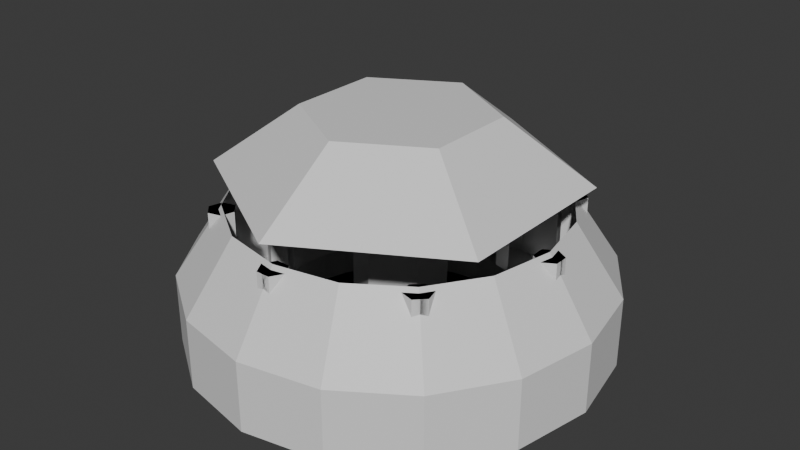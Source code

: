 # Source: CylinderLevel.blend  (saved by Blender 4.0.36; exported with 4.5.12 LTS)
import bpy
from mathutils import Matrix  # noqa: F401  (used for matrix-valued properties, if any)

bpy.ops.wm.read_factory_settings(use_empty=True)
scene = bpy.context.scene
scene.name = 'Scene'

# ---- collections
col_collection = bpy.data.collections.new('Collection'); scene.collection.children.link(col_collection)

# ---- materials (node trees are filled in below, after node groups)
mat_arena = bpy.data.materials.new('Arena')
mat_arena.use_transparent_shadow = False
mat_pillar = bpy.data.materials.new('Pillar')
mat_pillar.use_transparent_shadow = False

# ---- material node trees
mat_arena.use_nodes = True; mat_arena.node_tree.nodes.clear()
_N = mat_arena.node_tree.nodes; _L = mat_arena.node_tree.links
n0 = _N.new('ShaderNodeBsdfPrincipled'); n0.name = 'Principled BSDF'; n0.location = (10, 300)
n0.inputs[3].default_value = 1.45
n1 = _N.new('ShaderNodeOutputMaterial'); n1.name = 'Material Output'; n1.location = (300, 300)
_L.new(n0.outputs[0], n1.inputs[0])
n1.is_active_output = True
mat_pillar.use_nodes = True; mat_pillar.node_tree.nodes.clear()
_N = mat_pillar.node_tree.nodes; _L = mat_pillar.node_tree.links
n0 = _N.new('ShaderNodeBsdfPrincipled'); n0.name = 'Principled BSDF'; n0.location = (10, 300)
n0.inputs[3].default_value = 1.45
n1 = _N.new('ShaderNodeOutputMaterial'); n1.name = 'Material Output'; n1.location = (300, 300)
_L.new(n0.outputs[0], n1.inputs[0])
n1.is_active_output = True

# ---- world
world_world = bpy.data.worlds.new('World'); scene.world = world_world
world_world.use_nodes = True; world_world.node_tree.nodes.clear()
_N = world_world.node_tree.nodes; _L = world_world.node_tree.links
n0 = _N.new('ShaderNodeOutputWorld'); n0.name = 'World Output'; n0.location = (300, 300)
n1 = _N.new('ShaderNodeBackground'); n1.name = 'Background'; n1.location = (10, 300)
n1.inputs[0].default_value = (0.05088, 0.05088, 0.05088, 1.0)
_L.new(n1.outputs[0], n0.inputs[0])
n0.is_active_output = True
world_world.color = (0.05088, 0.05088, 0.05088)
world_world.use_sun_shadow = False
world_world.sun_shadow_jitter_overblur = 0.0

# ---- meshes
me_cylinder = bpy.data.meshes.new('Cylinder')
me_cylinder.from_pydata([(-9.234e-08, 16.03, -0.04167), (-9.234e-08, 16.03, 3.662), (3.128, 15.72, -0.04167), (3.128, 15.72, 3.662), (6.135, 14.81, -0.04167), (6.135, 14.81, 3.662), (8.907, 13.33, -0.04167), (8.907, 13.33, 3.662), (11.34, 11.34, -0.04167), (11.34, 11.34, 3.662), (13.33, 8.907, -0.04167), (13.33, 8.907, 3.662), (14.81, 6.135, -0.04167), (14.81, 6.135, 3.662), (15.72, 3.128, -0.04167), (15.72, 3.128, 3.662), (16.03, -2.567e-08, -0.04167), (16.03, -2.567e-08, 3.662), (15.72, -3.128, -0.04167), (15.72, -3.128, 3.662), (14.81, -6.135, -0.04167), (14.81, -6.135, 3.662), (13.33, -8.907, -0.04167), (13.33, -8.907, 3.662), (11.34, -11.34, -0.04167), (11.34, -11.34, 3.662), (8.907, -13.33, -0.04167), (8.907, -13.33, 3.662), (6.135, -14.81, -0.04167), (6.135, -14.81, 3.662), (3.128, -15.72, -0.04167), (3.128, -15.72, 3.662), (-9.234e-08, -16.03, -0.04167), (-9.234e-08, -16.03, 3.662), (-3.128, -15.72, -0.04167), (-3.128, -15.72, 3.662), (-6.135, -14.81, -0.04167), (-6.135, -14.81, 3.662), (-8.907, -13.33, -0.04167), (-8.907, -13.33, 3.662), (-11.34, -11.34, -0.04167), (-11.34, -11.34, 3.662), (-13.33, -8.907, -0.04167), (-13.33, -8.907, 3.662), (-14.81, -6.135, -0.04167), (-14.81, -6.135, 3.662), (-15.72, -3.128, -0.04167), (-15.72, -3.128, 3.662), (-16.03, -2.567e-08, -0.04167), (-16.03, -2.567e-08, 3.662), (-15.72, 3.128, -0.04167), (-15.72, 3.128, 3.662), (-14.81, 6.135, -0.04167), (-14.81, 6.135, 3.662), (-13.33, 8.907, -0.04167), (-13.33, 8.907, 3.662), (-11.34, 11.34, -0.04167), (-11.34, 11.34, 3.662), (-8.907, 13.33, -0.04167), (-8.907, 13.33, 3.662), (-6.135, 14.81, -0.04167), (-6.135, 14.81, 3.662), (-3.128, 15.72, -0.04167), (-3.128, 15.72, 3.662)], [], [(0, 2, 3, 1), (2, 4, 5, 3), (4, 6, 7, 5), (6, 8, 9, 7), (8, 10, 11, 9), (10, 12, 13, 11), (12, 14, 15, 13), (14, 16, 17, 15), (16, 18, 19, 17), (18, 20, 21, 19), (20, 22, 23, 21), (22, 24, 25, 23), (24, 26, 27, 25), (26, 28, 29, 27), (28, 30, 31, 29), (30, 32, 33, 31), (32, 34, 35, 33), (34, 36, 37, 35), (36, 38, 39, 37), (38, 40, 41, 39), (40, 42, 43, 41), (42, 44, 45, 43), (44, 46, 47, 45), (46, 48, 49, 47), (48, 50, 51, 49), (50, 52, 53, 51), (52, 54, 55, 53), (54, 56, 57, 55), (56, 58, 59, 57), (58, 60, 61, 59), (60, 62, 63, 61), (62, 0, 1, 63), (0, 62, 60, 58, 56, 54, 52, 50, 48, 46, 44, 42, 40, 38, 36, 34, 32, 30, 28, 26, 24, 22, 20, 18, 16, 14, 12, 10, 8, 6, 4, 2)])
_uv = me_cylinder.uv_layers.new(name='UVMap')
_uv.uv.foreach_set('vector', [1.0, 0.5, 0.9688, 0.5, 0.9688, 1.0, 1.0, 1.0, 0.9688, 0.5, 0.9375, 0.5, 0.9375, 1.0, 0.9688, 1.0, 0.9375, 0.5, 0.9062, 0.5, 0.9062, 1.0, 0.9375, 1.0, 0.9062, 0.5, 0.875, 0.5, 0.875, 1.0, 0.9062, 1.0, 0.875, 0.5, 0.8438, 0.5, 0.8438, 1.0, 0.875, 1.0, 0.8438, 0.5, 0.8125, 0.5, 0.8125, 1.0, 0.8438, 1.0, 0.8125, 0.5, 0.7812, 0.5, 0.7812, 1.0, 0.8125, 1.0, 0.7812, 0.5, 0.75, 0.5, 0.75, 1.0, 0.7812, 1.0, 0.75, 0.5, 0.7188, 0.5, 0.7188, 1.0, 0.75, 1.0, 0.7188, 0.5, 0.6875, 0.5, 0.6875, 1.0, 0.7188, 1.0, 0.6875, 0.5, 0.6562, 0.5, 0.6562, 1.0, 0.6875, 1.0, 0.6562, 0.5, 0.625, 0.5, 0.625, 1.0, 0.6562, 1.0, 0.625, 0.5, 0.5938, 0.5, 0.5938, 1.0, 0.625, 1.0, 0.5938, 0.5, 0.5625, 0.5, 0.5625, 1.0, 0.5938, 1.0, 0.5625, 0.5, 0.5312, 0.5, 0.5312, 1.0, 0.5625, 1.0, 0.5312, 0.5, 0.5, 0.5, 0.5, 1.0, 0.5312, 1.0, 0.5, 0.5, 0.4688, 0.5, 0.4688, 1.0, 0.5, 1.0, 0.4688, 0.5, 0.4375, 0.5, 0.4375, 1.0, 0.4688, 1.0, 0.4375, 0.5, 0.4062, 0.5, 0.4062, 1.0, 0.4375, 1.0, 0.4062, 0.5, 0.375, 0.5, 0.375, 1.0, 0.4062, 1.0, 0.375, 0.5, 0.3438, 0.5, 0.3438, 1.0, 0.375, 1.0, 0.3438, 0.5, 0.3125, 0.5, 0.3125, 1.0, 0.3438, 1.0, 0.3125, 0.5, 0.2812, 0.5, 0.2812, 1.0, 0.3125, 1.0, 0.2812, 0.5, 0.25, 0.5, 0.25, 1.0, 0.2812, 1.0, 0.25, 0.5, 0.2188, 0.5, 0.2188, 1.0, 0.25, 1.0, 0.2188, 0.5, 0.1875, 0.5, 0.1875, 1.0, 0.2188, 1.0, 0.1875, 0.5, 0.1562, 0.5, 0.1562, 1.0, 0.1875, 1.0, 0.1562, 0.5, 0.125, 0.5, 0.125, 1.0, 0.1562, 1.0, 0.125, 0.5, 0.09375, 0.5, 0.09375, 1.0, 0.125, 1.0, 0.09375, 0.5, 0.0625, 0.5, 0.0625, 1.0, 0.09375, 1.0, 0.0625, 0.5, 0.03125, 0.5, 0.03125, 1.0, 0.0625, 1.0, 0.03125, 0.5, 0.0, 0.5, 0.0, 1.0, 0.03125, 1.0, 0.75, 0.49, 0.7032, 0.4854, 0.6582, 0.4717, 0.6167, 0.4496, 0.5803, 0.4197, 0.5504, 0.3833, 0.5283, 0.3418, 0.5146, 0.2968, 0.51, 0.25, 0.5146, 0.2032, 0.5283, 0.1582, 0.5504, 0.1167, 0.5803, 0.08029, 0.6167, 0.05045, 0.6582, 0.02827, 0.7032, 0.01461, 0.75, 0.01, 0.7968, 0.01461, 0.8418, 0.02827, 0.8833, 0.05045, 0.9197, 0.08029, 0.9496, 0.1167, 0.9717, 0.1582, 0.9854, 0.2032, 0.99, 0.25, 0.9854, 0.2968, 0.9717, 0.3418, 0.9496, 0.3833, 0.9197, 0.4197, 0.8833, 0.4496, 0.8418, 0.4717, 0.7968, 0.4854])
me_cylinder.materials.append(mat_arena)
me_cylinder.update()
me_cylinder_004 = bpy.data.meshes.new('Cylinder.004')
me_cylinder_004.from_pydata([(0.0, 26.83, -0.04167), (2.682e-08, 20.79, 18.11), (10.27, 24.79, -0.04167), (7.957, 19.21, 18.11), (18.97, 18.97, -0.04167), (14.7, 14.7, 18.11), (24.79, 10.27, -0.04167), (19.21, 7.957, 18.11), (26.83, 0.0, -0.04167), (20.79, 0.0, 18.11), (24.79, -10.27, -0.04167), (19.21, -7.957, 18.11), (18.97, -18.97, -0.04167), (14.7, -14.7, 18.11), (10.27, -24.79, -0.04167), (7.957, -19.21, 18.11), (0.0, -26.83, -0.04167), (2.682e-08, -20.79, 18.11), (-10.27, -24.79, -0.04167), (-7.957, -19.21, 18.11), (-18.97, -18.97, -0.04167), (-14.7, -14.7, 18.11), (-24.79, -10.27, -0.04167), (-19.21, -7.957, 18.11), (-26.83, 0.0, -0.04167), (-20.79, 0.0, 18.11), (-24.79, 10.27, -0.04167), (-19.21, 7.957, 18.11), (-18.97, 18.97, -0.04167), (-14.7, 14.7, 18.11), (-10.27, 24.79, -0.04167), (-7.957, 19.21, 18.11), (0.0, 26.83, 9.036), (10.27, 24.79, 9.036), (18.97, 18.97, 9.036), (24.79, 10.27, 9.036), (26.83, 0.0, 9.036), (24.79, -10.27, 9.036), (18.97, -18.97, 9.036), (10.27, -24.79, 9.036), (0.0, -26.83, 9.036), (-10.27, -24.79, 9.036), (-18.97, -18.97, 9.036), (-24.79, -10.27, 9.036), (-26.83, 0.0, 9.036), (-24.79, 10.27, 9.036), (-18.97, 18.97, 9.036), (-10.27, 24.79, 9.036), (5.133, 25.81, -0.04167), (3.978, 20.0, 18.11), (1.341e-08, 23.81, 13.57), (10.27, 24.79, 4.497), (14.62, 21.88, -0.04167), (11.33, 16.96, 18.11), (18.97, 18.97, 4.497), (21.88, 14.62, -0.04167), (16.96, 11.33, 18.11), (24.79, 10.27, 4.497), (25.81, 5.133, -0.04167), (20.0, 3.978, 18.11), (26.83, 0.0, 4.497), (25.81, -5.133, -0.04167), (20.0, -3.978, 18.11), (24.79, -10.27, 4.497), (21.88, -14.62, -0.04167), (16.96, -11.33, 18.11), (18.97, -18.97, 4.497), (14.62, -21.88, -0.04167), (11.33, -16.96, 18.11), (10.27, -24.79, 4.497), (5.133, -25.81, -0.04167), (3.978, -20.0, 18.11), (0.0, -26.83, 4.497), (-5.133, -25.81, -0.04167), (-3.978, -20.0, 18.11), (-10.27, -24.79, 4.497), (-14.62, -21.88, -0.04167), (-11.33, -16.96, 18.11), (-18.97, -18.97, 4.497), (-21.88, -14.62, -0.04167), (-16.96, -11.33, 18.11), (-24.79, -10.27, 4.497), (-25.81, -5.133, -0.04167), (-20.0, -3.978, 18.11), (-26.83, 0.0, 4.497), (-25.81, 5.133, -0.04167), (-20.0, 3.978, 18.11), (-24.79, 10.27, 4.497), (-21.88, 14.62, -0.04167), (-16.96, 11.33, 18.11), (-18.97, 18.97, 4.497), (-14.62, 21.88, -0.04167), (-11.33, 16.96, 18.11), (-10.27, 24.79, 4.497), (-5.133, 25.81, -0.04167), (-3.978, 20.0, 18.11), (0.0, 26.83, 4.497), (9.112, 22.0, 13.57), (16.84, 16.84, 13.57), (22.0, 9.112, 13.57), (23.81, 0.0, 13.57), (22.0, -9.112, 13.57), (16.84, -16.84, 13.57), (9.112, -22.0, 13.57), (1.341e-08, -23.81, 13.57), (-9.112, -22.0, 13.57), (-16.84, -16.84, 13.57), (-22.0, -9.112, 13.57), (-23.81, 0.0, 13.57), (-22.0, 9.112, 13.57), (-16.84, 16.84, 13.57), (-9.112, 22.0, 13.57), (-5.133, 25.81, 9.036), (-14.62, 21.88, 9.036), (-21.88, 14.62, 9.036), (-25.81, 5.133, 9.036), (-25.81, -5.133, 9.036), (-21.88, -14.62, 9.036), (-14.62, -21.88, 9.036), (-5.133, -25.81, 9.036), (5.133, -25.81, 9.036), (14.62, -21.88, 9.036), (21.88, -14.62, 9.036), (25.81, -5.133, 9.036), (25.81, 5.133, 9.036), (21.88, 14.62, 9.036), (14.62, 21.88, 9.036), (5.133, 25.81, 9.036), (5.133, 25.81, 4.497), (14.62, 21.88, 4.497), (21.88, 14.62, 4.497), (25.81, 5.133, 4.497), (25.81, -5.133, 4.497), (21.88, -14.62, 4.497), (14.62, -21.88, 4.497), (5.133, -25.81, 4.497), (-5.133, -25.81, 4.497), (-14.62, -21.88, 4.497), (-21.88, -14.62, 4.497), (-25.81, -5.133, 4.497), (-25.81, 5.133, 4.497), (-21.88, 14.62, 4.497), (-14.62, 21.88, 4.497), (-5.133, 25.81, 4.497), (-4.556, 22.9, 13.57), (-12.97, 19.42, 13.57), (-19.42, 12.97, 13.57), (-22.9, 4.556, 13.57), (-22.9, -4.556, 13.57), (-19.42, -12.97, 13.57), (-12.97, -19.42, 13.57), (-4.556, -22.9, 13.57), (4.556, -22.9, 13.57), (12.97, -19.42, 13.57), (19.42, -12.97, 13.57), (22.9, -4.556, 13.57), (22.9, 4.556, 13.57), (19.42, 12.97, 13.57), (12.97, 19.42, 13.57), (4.556, 22.9, 13.57)], [], [(159, 97, 3, 49), (158, 98, 5, 53), (157, 99, 7, 56), (156, 100, 9, 59), (155, 101, 11, 62), (154, 102, 13, 65), (153, 103, 15, 68), (152, 104, 17, 71), (151, 105, 19, 74), (150, 106, 21, 77), (149, 107, 23, 80), (148, 108, 25, 83), (147, 109, 27, 86), (146, 110, 29, 89), (145, 111, 31, 92), (144, 50, 1, 95), (0, 94, 30, 91, 28, 88, 26, 85, 24, 82, 22, 79, 20, 76, 18, 73, 16, 70, 14, 67, 12, 64, 10, 61, 8, 58, 6, 55, 4, 52, 2, 48), (143, 96, 32, 112), (142, 93, 47, 113), (141, 90, 46, 114), (140, 87, 45, 115), (139, 84, 44, 116), (138, 81, 43, 117), (137, 78, 42, 118), (136, 75, 41, 119), (135, 72, 40, 120), (134, 69, 39, 121), (133, 66, 38, 122), (132, 63, 37, 123), (131, 60, 36, 124), (130, 57, 35, 125), (129, 54, 34, 126), (128, 51, 33, 127), (96, 128, 127, 32), (0, 48, 128, 96), (48, 2, 51, 128), (51, 129, 126, 33), (2, 52, 129, 51), (52, 4, 54, 129), (54, 130, 125, 34), (4, 55, 130, 54), (55, 6, 57, 130), (57, 131, 124, 35), (6, 58, 131, 57), (58, 8, 60, 131), (60, 132, 123, 36), (8, 61, 132, 60), (61, 10, 63, 132), (63, 133, 122, 37), (10, 64, 133, 63), (64, 12, 66, 133), (66, 134, 121, 38), (12, 67, 134, 66), (67, 14, 69, 134), (69, 135, 120, 39), (14, 70, 135, 69), (70, 16, 72, 135), (72, 136, 119, 40), (16, 73, 136, 72), (73, 18, 75, 136), (75, 137, 118, 41), (18, 76, 137, 75), (76, 20, 78, 137), (78, 138, 117, 42), (20, 79, 138, 78), (79, 22, 81, 138), (81, 139, 116, 43), (22, 82, 139, 81), (82, 24, 84, 139), (84, 140, 115, 44), (24, 85, 140, 84), (85, 26, 87, 140), (87, 141, 114, 45), (26, 88, 141, 87), (88, 28, 90, 141), (90, 142, 113, 46), (28, 91, 142, 90), (91, 30, 93, 142), (93, 143, 112, 47), (30, 94, 143, 93), (94, 0, 96, 143), (111, 144, 95, 31), (47, 112, 144, 111), (112, 32, 50, 144), (110, 145, 92, 29), (46, 113, 145, 110), (113, 47, 111, 145), (109, 146, 89, 27), (45, 114, 146, 109), (114, 46, 110, 146), (108, 147, 86, 25), (44, 115, 147, 108), (115, 45, 109, 147), (107, 148, 83, 23), (43, 116, 148, 107), (116, 44, 108, 148), (106, 149, 80, 21), (42, 117, 149, 106), (117, 43, 107, 149), (105, 150, 77, 19), (41, 118, 150, 105), (118, 42, 106, 150), (104, 151, 74, 17), (40, 119, 151, 104), (119, 41, 105, 151), (103, 152, 71, 15), (39, 120, 152, 103), (120, 40, 104, 152), (102, 153, 68, 13), (38, 121, 153, 102), (121, 39, 103, 153), (101, 154, 65, 11), (37, 122, 154, 101), (122, 38, 102, 154), (100, 155, 62, 9), (36, 123, 155, 100), (123, 37, 101, 155), (99, 156, 59, 7), (35, 124, 156, 99), (124, 36, 100, 156), (98, 157, 56, 5), (34, 125, 157, 98), (125, 35, 99, 157), (97, 158, 53, 3), (33, 126, 158, 97), (126, 34, 98, 158), (50, 159, 49, 1), (32, 127, 159, 50), (127, 33, 97, 159)])
_uv = me_cylinder_004.uv_layers.new(name='UVMap')
_uv.uv.foreach_set('vector', [0.9688, 0.875, 0.9375, 0.875, 0.9375, 1.0, 0.9688, 1.0, 0.9062, 0.875, 0.875, 0.875, 0.875, 1.0, 0.9062, 1.0, 0.8438, 0.875, 0.8125, 0.875, 0.8125, 1.0, 0.8438, 1.0, 0.7812, 0.875, 0.75, 0.875, 0.75, 1.0, 0.7812, 1.0, 0.7188, 0.875, 0.6875, 0.875, 0.6875, 1.0, 0.7188, 1.0, 0.6562, 0.875, 0.625, 0.875, 0.625, 1.0, 0.6562, 1.0, 0.5938, 0.875, 0.5625, 0.875, 0.5625, 1.0, 0.5938, 1.0, 0.5312, 0.875, 0.5, 0.875, 0.5, 1.0, 0.5312, 1.0, 0.4688, 0.875, 0.4375, 0.875, 0.4375, 1.0, 0.4688, 1.0, 0.4062, 0.875, 0.375, 0.875, 0.375, 1.0, 0.4062, 1.0, 0.3438, 0.875, 0.3125, 0.875, 0.3125, 1.0, 0.3438, 1.0, 0.2812, 0.875, 0.25, 0.875, 0.25, 1.0, 0.2812, 1.0, 0.2188, 0.875, 0.1875, 0.875, 0.1875, 1.0, 0.2188, 1.0, 0.1562, 0.875, 0.125, 0.875, 0.125, 1.0, 0.1562, 1.0, 0.09375, 0.875, 0.0625, 0.875, 0.0625, 1.0, 0.09375, 1.0, 0.03125, 0.875, 0.0, 0.875, 0.0, 1.0, 0.03125, 1.0, 0.75, 0.49, 0.7041, 0.4809, 0.6582, 0.4717, 0.6192, 0.4457, 0.5803, 0.4197, 0.5543, 0.3808, 0.5283, 0.3418, 0.5191, 0.2959, 0.51, 0.25, 0.5191, 0.2041, 0.5283, 0.1582, 0.5543, 0.1192, 0.5803, 0.08029, 0.6192, 0.05428, 0.6582, 0.02827, 0.7041, 0.01913, 0.75, 0.01, 0.7959, 0.01913, 0.8418, 0.02827, 0.8808, 0.05428, 0.9197, 0.08029, 0.9457, 0.1192, 0.9717, 0.1582, 0.9809, 0.2041, 0.99, 0.25, 0.9809, 0.2959, 0.9717, 0.3418, 0.9457, 0.3808, 0.9197, 0.4197, 0.8808, 0.4457, 0.8418, 0.4717, 0.7959, 0.4809, 0.03125, 0.625, 0.0, 0.625, 0.0, 0.75, 0.03125, 0.75, 0.09375, 0.625, 0.0625, 0.625, 0.0625, 0.75, 0.09375, 0.75, 0.1562, 0.625, 0.125, 0.625, 0.125, 0.75, 0.1562, 0.75, 0.2188, 0.625, 0.1875, 0.625, 0.1875, 0.75, 0.2188, 0.75, 0.2812, 0.625, 0.25, 0.625, 0.25, 0.75, 0.2812, 0.75, 0.3438, 0.625, 0.3125, 0.625, 0.3125, 0.75, 0.3438, 0.75, 0.4062, 0.625, 0.375, 0.625, 0.375, 0.75, 0.4062, 0.75, 0.4688, 0.625, 0.4375, 0.625, 0.4375, 0.75, 0.4688, 0.75, 0.5312, 0.625, 0.5, 0.625, 0.5, 0.75, 0.5312, 0.75, 0.5938, 0.625, 0.5625, 0.625, 0.5625, 0.75, 0.5938, 0.75, 0.6562, 0.625, 0.625, 0.625, 0.625, 0.75, 0.6562, 0.75, 0.7188, 0.625, 0.6875, 0.625, 0.6875, 0.75, 0.7188, 0.75, 0.7812, 0.625, 0.75, 0.625, 0.75, 0.75, 0.7812, 0.75, 0.8438, 0.625, 0.8125, 0.625, 0.8125, 0.75, 0.8438, 0.75, 0.9062, 0.625, 0.875, 0.625, 0.875, 0.75, 0.9062, 0.75, 0.9688, 0.625, 0.9375, 0.625, 0.9375, 0.75, 0.9688, 0.75, 1.0, 0.625, 0.9688, 0.625, 0.9688, 0.75, 1.0, 0.75, 1.0, 0.5, 0.9688, 0.5, 0.9688, 0.625, 1.0, 0.625, 0.9688, 0.5, 0.9375, 0.5, 0.9375, 0.625, 0.9688, 0.625, 0.9375, 0.625, 0.9062, 0.625, 0.9062, 0.75, 0.9375, 0.75, 0.9375, 0.5, 0.9062, 0.5, 0.9062, 0.625, 0.9375, 0.625, 0.9062, 0.5, 0.875, 0.5, 0.875, 0.625, 0.9062, 0.625, 0.875, 0.625, 0.8438, 0.625, 0.8438, 0.75, 0.875, 0.75, 0.875, 0.5, 0.8438, 0.5, 0.8438, 0.625, 0.875, 0.625, 0.8438, 0.5, 0.8125, 0.5, 0.8125, 0.625, 0.8438, 0.625, 0.8125, 0.625, 0.7812, 0.625, 0.7812, 0.75, 0.8125, 0.75, 0.8125, 0.5, 0.7812, 0.5, 0.7812, 0.625, 0.8125, 0.625, 0.7812, 0.5, 0.75, 0.5, 0.75, 0.625, 0.7812, 0.625, 0.75, 0.625, 0.7188, 0.625, 0.7188, 0.75, 0.75, 0.75, 0.75, 0.5, 0.7188, 0.5, 0.7188, 0.625, 0.75, 0.625, 0.7188, 0.5, 0.6875, 0.5, 0.6875, 0.625, 0.7188, 0.625, 0.6875, 0.625, 0.6562, 0.625, 0.6562, 0.75, 0.6875, 0.75, 0.6875, 0.5, 0.6562, 0.5, 0.6562, 0.625, 0.6875, 0.625, 0.6562, 0.5, 0.625, 0.5, 0.625, 0.625, 0.6562, 0.625, 0.625, 0.625, 0.5938, 0.625, 0.5938, 0.75, 0.625, 0.75, 0.625, 0.5, 0.5938, 0.5, 0.5938, 0.625, 0.625, 0.625, 0.5938, 0.5, 0.5625, 0.5, 0.5625, 0.625, 0.5938, 0.625, 0.5625, 0.625, 0.5312, 0.625, 0.5312, 0.75, 0.5625, 0.75, 0.5625, 0.5, 0.5312, 0.5, 0.5312, 0.625, 0.5625, 0.625, 0.5312, 0.5, 0.5, 0.5, 0.5, 0.625, 0.5312, 0.625, 0.5, 0.625, 0.4688, 0.625, 0.4688, 0.75, 0.5, 0.75, 0.5, 0.5, 0.4688, 0.5, 0.4688, 0.625, 0.5, 0.625, 0.4688, 0.5, 0.4375, 0.5, 0.4375, 0.625, 0.4688, 0.625, 0.4375, 0.625, 0.4062, 0.625, 0.4062, 0.75, 0.4375, 0.75, 0.4375, 0.5, 0.4062, 0.5, 0.4062, 0.625, 0.4375, 0.625, 0.4062, 0.5, 0.375, 0.5, 0.375, 0.625, 0.4062, 0.625, 0.375, 0.625, 0.3438, 0.625, 0.3438, 0.75, 0.375, 0.75, 0.375, 0.5, 0.3438, 0.5, 0.3438, 0.625, 0.375, 0.625, 0.3438, 0.5, 0.3125, 0.5, 0.3125, 0.625, 0.3438, 0.625, 0.3125, 0.625, 0.2812, 0.625, 0.2812, 0.75, 0.3125, 0.75, 0.3125, 0.5, 0.2812, 0.5, 0.2812, 0.625, 0.3125, 0.625, 0.2812, 0.5, 0.25, 0.5, 0.25, 0.625, 0.2812, 0.625, 0.25, 0.625, 0.2188, 0.625, 0.2188, 0.75, 0.25, 0.75, 0.25, 0.5, 0.2188, 0.5, 0.2188, 0.625, 0.25, 0.625, 0.2188, 0.5, 0.1875, 0.5, 0.1875, 0.625, 0.2188, 0.625, 0.1875, 0.625, 0.1562, 0.625, 0.1562, 0.75, 0.1875, 0.75, 0.1875, 0.5, 0.1562, 0.5, 0.1562, 0.625, 0.1875, 0.625, 0.1562, 0.5, 0.125, 0.5, 0.125, 0.625, 0.1562, 0.625, 0.125, 0.625, 0.09375, 0.625, 0.09375, 0.75, 0.125, 0.75, 0.125, 0.5, 0.09375, 0.5, 0.09375, 0.625, 0.125, 0.625, 0.09375, 0.5, 0.0625, 0.5, 0.0625, 0.625, 0.09375, 0.625, 0.0625, 0.625, 0.03125, 0.625, 0.03125, 0.75, 0.0625, 0.75, 0.0625, 0.5, 0.03125, 0.5, 0.03125, 0.625, 0.0625, 0.625, 0.03125, 0.5, 0.0, 0.5, 0.0, 0.625, 0.03125, 0.625, 0.0625, 0.875, 0.03125, 0.875, 0.03125, 1.0, 0.0625, 1.0, 0.0625, 0.75, 0.03125, 0.75, 0.03125, 0.875, 0.0625, 0.875, 0.03125, 0.75, 0.0, 0.75, 0.0, 0.875, 0.03125, 0.875, 0.125, 0.875, 0.09375, 0.875, 0.09375, 1.0, 0.125, 1.0, 0.125, 0.75, 0.09375, 0.75, 0.09375, 0.875, 0.125, 0.875, 0.09375, 0.75, 0.0625, 0.75, 0.0625, 0.875, 0.09375, 0.875, 0.1875, 0.875, 0.1562, 0.875, 0.1562, 1.0, 0.1875, 1.0, 0.1875, 0.75, 0.1562, 0.75, 0.1562, 0.875, 0.1875, 0.875, 0.1562, 0.75, 0.125, 0.75, 0.125, 0.875, 0.1562, 0.875, 0.25, 0.875, 0.2188, 0.875, 0.2188, 1.0, 0.25, 1.0, 0.25, 0.75, 0.2188, 0.75, 0.2188, 0.875, 0.25, 0.875, 0.2188, 0.75, 0.1875, 0.75, 0.1875, 0.875, 0.2188, 0.875, 0.3125, 0.875, 0.2812, 0.875, 0.2812, 1.0, 0.3125, 1.0, 0.3125, 0.75, 0.2812, 0.75, 0.2812, 0.875, 0.3125, 0.875, 0.2812, 0.75, 0.25, 0.75, 0.25, 0.875, 0.2812, 0.875, 0.375, 0.875, 0.3438, 0.875, 0.3438, 1.0, 0.375, 1.0, 0.375, 0.75, 0.3438, 0.75, 0.3438, 0.875, 0.375, 0.875, 0.3438, 0.75, 0.3125, 0.75, 0.3125, 0.875, 0.3438, 0.875, 0.4375, 0.875, 0.4062, 0.875, 0.4062, 1.0, 0.4375, 1.0, 0.4375, 0.75, 0.4062, 0.75, 0.4062, 0.875, 0.4375, 0.875, 0.4062, 0.75, 0.375, 0.75, 0.375, 0.875, 0.4062, 0.875, 0.5, 0.875, 0.4688, 0.875, 0.4688, 1.0, 0.5, 1.0, 0.5, 0.75, 0.4688, 0.75, 0.4688, 0.875, 0.5, 0.875, 0.4688, 0.75, 0.4375, 0.75, 0.4375, 0.875, 0.4688, 0.875, 0.5625, 0.875, 0.5312, 0.875, 0.5312, 1.0, 0.5625, 1.0, 0.5625, 0.75, 0.5312, 0.75, 0.5312, 0.875, 0.5625, 0.875, 0.5312, 0.75, 0.5, 0.75, 0.5, 0.875, 0.5312, 0.875, 0.625, 0.875, 0.5938, 0.875, 0.5938, 1.0, 0.625, 1.0, 0.625, 0.75, 0.5938, 0.75, 0.5938, 0.875, 0.625, 0.875, 0.5938, 0.75, 0.5625, 0.75, 0.5625, 0.875, 0.5938, 0.875, 0.6875, 0.875, 0.6562, 0.875, 0.6562, 1.0, 0.6875, 1.0, 0.6875, 0.75, 0.6562, 0.75, 0.6562, 0.875, 0.6875, 0.875, 0.6562, 0.75, 0.625, 0.75, 0.625, 0.875, 0.6562, 0.875, 0.75, 0.875, 0.7188, 0.875, 0.7188, 1.0, 0.75, 1.0, 0.75, 0.75, 0.7188, 0.75, 0.7188, 0.875, 0.75, 0.875, 0.7188, 0.75, 0.6875, 0.75, 0.6875, 0.875, 0.7188, 0.875, 0.8125, 0.875, 0.7812, 0.875, 0.7812, 1.0, 0.8125, 1.0, 0.8125, 0.75, 0.7812, 0.75, 0.7812, 0.875, 0.8125, 0.875, 0.7812, 0.75, 0.75, 0.75, 0.75, 0.875, 0.7812, 0.875, 0.875, 0.875, 0.8438, 0.875, 0.8438, 1.0, 0.875, 1.0, 0.875, 0.75, 0.8438, 0.75, 0.8438, 0.875, 0.875, 0.875, 0.8438, 0.75, 0.8125, 0.75, 0.8125, 0.875, 0.8438, 0.875, 0.9375, 0.875, 0.9062, 0.875, 0.9062, 1.0, 0.9375, 1.0, 0.9375, 0.75, 0.9062, 0.75, 0.9062, 0.875, 0.9375, 0.875, 0.9062, 0.75, 0.875, 0.75, 0.875, 0.875, 0.9062, 0.875, 1.0, 0.875, 0.9688, 0.875, 0.9688, 1.0, 1.0, 1.0, 1.0, 0.75, 0.9688, 0.75, 0.9688, 0.875, 1.0, 0.875, 0.9688, 0.75, 0.9375, 0.75, 0.9375, 0.875, 0.9688, 0.875])
me_cylinder_004.materials.append(mat_arena)
me_cylinder_004.update()
me_cylinder_005 = bpy.data.meshes.new('Cylinder.005')
me_cylinder_005.from_pydata([(-1.185e-08, 5.774, -0.0267), (-2.404e-08, 11.72, 29.1), (5.0, 2.887, -0.0267), (10.15, 5.859, 29.1), (5.0, -2.887, -0.0267), (10.15, -5.859, 29.1), (-1.185e-08, -5.774, -0.0267), (-2.404e-08, -11.72, 29.1), (-5.0, -2.887, -0.0267), (-10.15, -5.859, 29.1), (-5.0, 2.887, -0.0267), (-10.15, 5.859, 29.1), (-1.185e-08, 5.774, 25.67), (5.0, 2.887, 25.67), (5.0, -2.887, 25.67), (-1.185e-08, -5.774, 25.67), (-5.0, -2.887, 25.67), (-5.0, 2.887, 25.67), (10.15, 5.859, 29.1), (-2.404e-08, 11.72, 29.1), (10.15, -5.859, 29.1), (-2.404e-08, -11.72, 29.1), (-10.15, -5.859, 29.1), (-10.15, 5.859, 29.1), (19.54, 11.28, 21.23), (-4.63e-08, 22.56, 21.23), (19.54, -11.28, 21.23), (-4.63e-08, -22.56, 21.23), (-19.54, -11.28, 21.23), (-19.54, 11.28, 21.23), (19.54, 11.28, 21.23), (-4.63e-08, 22.56, 21.23), (19.54, -11.28, 21.23), (-4.63e-08, -22.56, 21.23), (-19.54, -11.28, 21.23), (-19.54, 11.28, 21.23)], [], [(12, 1, 3, 13), (13, 3, 5, 14), (14, 5, 7, 15), (15, 7, 9, 16), (16, 9, 11, 17), (17, 11, 1, 12), (10, 17, 12, 0), (8, 16, 17, 10), (6, 15, 16, 8), (4, 14, 15, 6), (2, 13, 14, 4), (0, 12, 13, 2), (18, 19, 23, 22, 21, 20), (19, 18, 30, 31), (27, 26, 32, 33), (25, 29, 35, 31), (28, 27, 33, 34), (26, 24, 30, 32), (29, 28, 34, 35), (24, 25, 31, 30), (11, 9, 28, 29), (18, 20, 32, 30), (9, 7, 27, 28), (23, 19, 31, 35), (7, 5, 26, 27)])
_uv = me_cylinder_005.uv_layers.new(name='UVMap')
_uv.uv.foreach_set('vector', [1.0, 0.9723, 1.0, 1.0, 0.8333, 1.0, 0.8333, 0.9723, 0.8333, 0.9723, 0.8333, 1.0, 0.6667, 1.0, 0.6667, 0.9723, 0.6667, 0.9723, 0.6667, 1.0, 0.5, 1.0, 0.5, 0.9723, 0.5, 0.9723, 0.5, 1.0, 0.3333, 1.0, 0.3333, 0.9723, 0.3333, 0.9723, 0.3333, 1.0, 0.1667, 1.0, 0.1667, 0.9723, 0.1667, 0.9723, 0.1667, 1.0, -8.941e-08, 1.0, -8.941e-08, 0.9723, 0.1667, 0.5, 0.1667, 0.9723, -8.941e-08, 0.9723, -8.941e-08, 0.5, 0.3333, 0.5, 0.3333, 0.9723, 0.1667, 0.9723, 0.1667, 0.5, 0.5, 0.5, 0.5, 0.9723, 0.3333, 0.9723, 0.3333, 0.5, 0.6667, 0.5, 0.6667, 0.9723, 0.5, 0.9723, 0.5, 0.5, 0.8333, 0.5, 0.8333, 0.9723, 0.6667, 0.9723, 0.6667, 0.5, 1.0, 0.5, 1.0, 0.9723, 0.8333, 0.9723, 0.8333, 0.5, 0.4578, 0.37, 0.25, 0.49, 0.04215, 0.37, 0.04215, 0.13, 0.25, 0.01, 0.4578, 0.13, 0.25, 0.49, 0.4578, 0.37, 0.4578, 0.37, 0.25, 0.49, 0.5, 1.0, 0.6667, 1.0, 0.6667, 1.0, 0.5, 1.0, -8.941e-08, 1.0, 0.1667, 1.0, 0.1667, 1.0, -8.941e-08, 1.0, 0.3333, 1.0, 0.5, 1.0, 0.5, 1.0, 0.3333, 1.0, 0.6667, 1.0, 0.8333, 1.0, 0.8333, 1.0, 0.6667, 1.0, 0.1667, 1.0, 0.3333, 1.0, 0.3333, 1.0, 0.1667, 1.0, 0.8333, 1.0, 1.0, 1.0, 1.0, 1.0, 0.8333, 1.0, 0.1667, 1.0, 0.3333, 1.0, 0.3333, 1.0, 0.1667, 1.0, 0.4578, 0.37, 0.4578, 0.13, 0.4578, 0.13, 0.4578, 0.37, 0.3333, 1.0, 0.5, 1.0, 0.5, 1.0, 0.3333, 1.0, 0.04215, 0.37, 0.25, 0.49, 0.25, 0.49, 0.04215, 0.37, 0.5, 1.0, 0.6667, 1.0, 0.6667, 1.0, 0.5, 1.0])
me_cylinder_005.materials.append(mat_pillar)
me_cylinder_005.update()
me_cylinder_006 = bpy.data.meshes.new('Cylinder.006')
me_cylinder_006.from_pydata([(20.79, 1.761, -0.0267), (20.79, 1.761, 17.58), (22.32, 0.8806, -0.0267), (22.32, 0.8806, 17.58), (22.32, -0.8806, -0.0267), (22.32, -0.8806, 17.58), (20.79, -1.761, -0.0267), (20.79, -1.761, 17.58), (19.27, -0.8806, -0.0267), (19.27, -0.8806, 17.58), (19.27, 0.8806, -0.0267), (19.27, 0.8806, 17.58), (20.79, 1.761, 3.756), (22.32, 0.8806, 3.756), (22.32, -0.8806, 3.756), (20.79, -1.761, 3.756), (19.27, -0.8806, 3.756), (19.27, 0.8806, 3.756), (20.79, 1.761, 7.015), (22.32, 0.8806, 7.015), (22.32, -0.8806, 7.015), (20.79, -1.761, 7.015), (19.27, -0.8806, 7.015), (19.27, 0.8806, 7.015), (20.79, 1.761, 10.33), (22.32, 0.8806, 10.33), (22.32, -0.8806, 10.33), (20.79, -1.761, 10.33), (19.27, -0.8806, 10.33), (19.27, 0.8806, 10.33)], [], [(24, 1, 3, 25), (25, 3, 5, 26), (26, 5, 7, 27), (27, 7, 9, 28), (3, 1, 11, 9, 7, 5), (28, 9, 11, 29), (29, 11, 1, 24), (10, 17, 12, 0), (8, 16, 17, 10), (6, 15, 16, 8), (4, 14, 15, 6), (2, 13, 14, 4), (0, 12, 13, 2), (17, 23, 18, 12), (16, 22, 23, 17), (15, 21, 22, 16), (14, 20, 21, 15), (13, 19, 20, 14), (12, 18, 19, 13), (23, 29, 24, 18), (22, 28, 29, 23), (21, 27, 28, 22), (20, 26, 27, 21), (19, 25, 26, 20), (18, 24, 25, 19)])
_uv = me_cylinder_006.uv_layers.new(name='UVMap')
_uv.uv.foreach_set('vector', [1.0, 0.7941, 1.0, 1.0, 0.8333, 1.0, 0.8333, 0.7941, 0.8333, 0.7941, 0.8333, 1.0, 0.6667, 1.0, 0.6667, 0.7941, 0.6667, 0.7941, 0.6667, 1.0, 0.5, 1.0, 0.5, 0.7941, 0.5, 0.7941, 0.5, 1.0, 0.3333, 1.0, 0.3333, 0.7941, 0.4578, 0.37, 0.25, 0.49, 0.04215, 0.37, 0.04215, 0.13, 0.25, 0.01, 0.4578, 0.13, 0.3333, 0.7941, 0.3333, 1.0, 0.1667, 1.0, 0.1667, 0.7941, 0.1667, 0.7941, 0.1667, 1.0, -8.941e-08, 1.0, -8.941e-08, 0.7941, 0.1667, 0.5, 0.1667, 0.6075, -8.941e-08, 0.6075, -8.941e-08, 0.5, 0.3333, 0.5, 0.3333, 0.6075, 0.1667, 0.6075, 0.1667, 0.5, 0.5, 0.5, 0.5, 0.6075, 0.3333, 0.6075, 0.3333, 0.5, 0.6667, 0.5, 0.6667, 0.6075, 0.5, 0.6075, 0.5, 0.5, 0.8333, 0.5, 0.8333, 0.6075, 0.6667, 0.6075, 0.6667, 0.5, 1.0, 0.5, 1.0, 0.6075, 0.8333, 0.6075, 0.8333, 0.5, 0.1667, 0.6075, 0.1667, 0.7, -8.941e-08, 0.7, -8.941e-08, 0.6075, 0.3333, 0.6075, 0.3333, 0.7, 0.1667, 0.7, 0.1667, 0.6075, 0.5, 0.6075, 0.5, 0.7, 0.3333, 0.7, 0.3333, 0.6075, 0.6667, 0.6075, 0.6667, 0.7, 0.5, 0.7, 0.5, 0.6075, 0.8333, 0.6075, 0.8333, 0.7, 0.6667, 0.7, 0.6667, 0.6075, 1.0, 0.6075, 1.0, 0.7, 0.8333, 0.7, 0.8333, 0.6075, 0.1667, 0.7, 0.1667, 0.7941, -8.941e-08, 0.7941, -8.941e-08, 0.7, 0.3333, 0.7, 0.3333, 0.7941, 0.1667, 0.7941, 0.1667, 0.7, 0.5, 0.7, 0.5, 0.7941, 0.3333, 0.7941, 0.3333, 0.7, 0.6667, 0.7, 0.6667, 0.7941, 0.5, 0.7941, 0.5, 0.7, 0.8333, 0.7, 0.8333, 0.7941, 0.6667, 0.7941, 0.6667, 0.7, 1.0, 0.7, 1.0, 0.7941, 0.8333, 0.7941, 0.8333, 0.7])
me_cylinder_006.materials.append(mat_pillar)
me_cylinder_006.update()

# ---- objects
ob_cylinder = bpy.data.objects.new('Cylinder', me_cylinder)
ob_arena = bpy.data.objects.new('Arena', me_cylinder_004)
ob_center_pillar = bpy.data.objects.new('Center Pillar', me_cylinder_005)
ob_pillar = bpy.data.objects.new('Pillar', me_cylinder_006)
ob_center = bpy.data.objects.new('Center', None)

# ---- transforms, parenting, visibility, modifiers, constraints
ob_cylinder.location = (0.0, 0.0, 0.0)
ob_arena.location = (0.0, 0.0, 0.0)
ob_center_pillar.location = (0.0, 0.0, 0.0)
ob_pillar.location = (0.0, 0.0, 0.0)
_m = ob_pillar.modifiers.new('Array', 'ARRAY')
_m.count = 16
_m.use_relative_offset = False
_m.use_object_offset = True
_m.offset_object = ob_center
ob_center.location = (0.0, 0.0, 0.0)
ob_center.rotation_euler = (0.0, -0.0, 0.7854)

# ---- collection membership
col_collection.objects.link(ob_cylinder)
col_collection.objects.link(ob_arena)
col_collection.objects.link(ob_center_pillar)
col_collection.objects.link(ob_pillar)
col_collection.objects.link(ob_center)

# ---- scene / render settings (as saved in the file)
scene.frame_start = 1; scene.frame_end = 250; scene.frame_set(1)
scene.render.engine = 'BLENDER_EEVEE_NEXT'
scene.cycles.sampling_pattern = 'TABULATED_SOBOL'
bpy.context.view_layer.update()

# ---- added for rendering (the .blend has no active camera and no usable light): camera, sun
cam_auto = bpy.data.cameras.new('AutoCamera')
cam_auto.lens = 50.0
cam_auto.sensor_width = 36.0
cam_auto.clip_end = 1319.89
ob_auto_camera = bpy.data.objects.new('AutoCamera', cam_auto)
scene.collection.objects.link(ob_auto_camera)
ob_auto_camera.location = (75.2075, -90.249, 74.6973)
ob_auto_camera.rotation_euler = (1.09748, -7.21219e-08, 0.694738)
scene.camera = ob_auto_camera
light_auto_sun = bpy.data.lights.new('AutoSun', 'SUN')
light_auto_sun.energy = 3.0
light_auto_sun.angle = 0.0523599
ob_auto_sun = bpy.data.objects.new('AutoSun', light_auto_sun)
scene.collection.objects.link(ob_auto_sun)
ob_auto_sun.rotation_euler = (0.872665, 0.174533, 0.523599)
bpy.context.view_layer.update()

